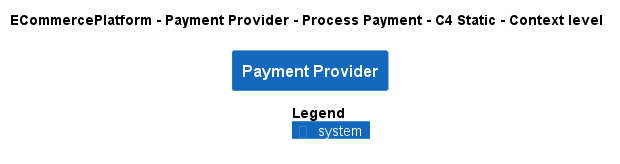

The diagram above was rendered by PlantUML. Its source (embedded in the PNG):
@startuml
!pragma layout smetana
!include ..\..\..\..\..\.c4s\C4_Context.puml

AddElementTag("c4interflow:lifecycle:new", $bgColor=green, $fontColor=#ffffff, $borderColor=green, $shadowing="False")
AddElementTag("c4interflow:lifecycle:changed", $bgColor=orange, $fontColor=#ffffff, $borderColor=orange, $shadowing="False")
AddElementTag("c4interflow:lifecycle:removed", $bgColor=red, $fontColor=#ffffff, $borderColor=red, $shadowing="False")

AddRelTag("c4interflow:lifecycle:new", $textColor=green, $lineColor=green)
AddRelTag("c4interflow:lifecycle:changed", $textColor=orange, $lineColor=orange)
AddRelTag("c4interflow:lifecycle:removed", $textColor=red, $lineColor=red)

SHOW_PERSON_PORTRAIT()
LAYOUT_TOP_DOWN()

skinparam linetype polyline

title ECommercePlatform - Payment Provider - Process Payment - C4 Static - Context level

System(ECommercePlatform.SoftwareSystems.PaymentProvider, "Payment Provider", "")



SHOW_LEGEND()
@enduml